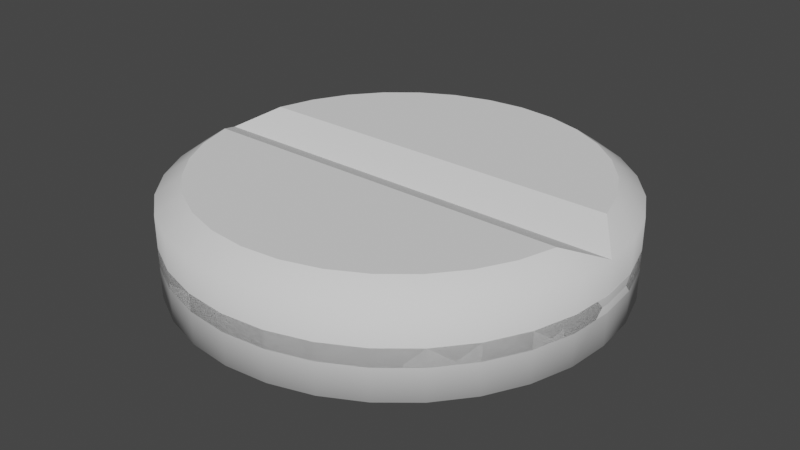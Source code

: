 # Source: round_pill_1.blend  (saved by Blender 3.4.6; exported with 4.5.12 LTS)
import bpy
from mathutils import Matrix  # noqa: F401  (used for matrix-valued properties, if any)

bpy.ops.wm.read_factory_settings(use_empty=True)
scene = bpy.context.scene
scene.name = 'Scene'

# ---- collections
col_collection = bpy.data.collections.new('Collection'); scene.collection.children.link(col_collection)

# ---- node groups
ng_auto_smooth = bpy.data.node_groups.new('Auto Smooth', 'GeometryNodeTree')
_s = ng_auto_smooth.interface.new_socket(name='Geometry', in_out='OUTPUT', socket_type='NodeSocketGeometry')
_s = ng_auto_smooth.interface.new_socket(name='Geometry', in_out='INPUT', socket_type='NodeSocketGeometry')
_s = ng_auto_smooth.interface.new_socket(name='Angle', in_out='INPUT', socket_type='NodeSocketFloat')
_s.subtype = 'ANGLE'
_s.min_value = 0.0
_s.max_value = 3.142
ng_auto_smooth.is_modifier = True
_N = ng_auto_smooth.nodes; _L = ng_auto_smooth.links
n0 = _N.new('NodeGroupOutput'); n0.name = 'Group Output'; n0.location = (480, -100)
n1 = _N.new('NodeGroupInput'); n1.name = 'Group Input'; n1.location = (-420, -300)
n2 = _N.new('NodeGroupInput'); n2.name = 'Group Input.001'; n2.location = (-60, -100)
n3 = _N.new('GeometryNodeSetShadeSmooth'); n3.name = 'Set Shade Smooth'; n3.location = (120, -100)
n3.domain = 'EDGE'
n4 = _N.new('GeometryNodeSetShadeSmooth'); n4.name = 'Set Shade Smooth.001'; n4.location = (300, -100)
n5 = _N.new('GeometryNodeInputMeshEdgeAngle'); n5.name = 'Edge Angle'; n5.location = (-420, -220)
n6 = _N.new('GeometryNodeInputEdgeSmooth'); n6.name = 'Is Edge Smooth'; n6.location = (-60, -160)
n7 = _N.new('GeometryNodeInputShadeSmooth'); n7.name = 'Is Face Smooth'; n7.location = (-240, -340)
n8 = _N.new('FunctionNodeBooleanMath'); n8.name = 'Boolean Math'; n8.location = (-60, -220)
n9 = _N.new('FunctionNodeCompare'); n9.name = 'Compare'; n9.location = (-240, -180)
n9.operation = 'LESS_EQUAL'
_L.new(n5.outputs[0], n9.inputs[0])
_L.new(n4.outputs[0], n0.inputs[0])
_L.new(n1.outputs[1], n9.inputs[1])
_L.new(n9.outputs[0], n8.inputs[0])
_L.new(n7.outputs[0], n8.inputs[1])
_L.new(n2.outputs[0], n3.inputs[0])
_L.new(n6.outputs[0], n3.inputs[1])
_L.new(n3.outputs[0], n4.inputs[0])
_L.new(n8.outputs[0], n3.inputs[2])
n0.is_active_output = True

# ---- world
world_world = bpy.data.worlds.new('World'); scene.world = world_world
world_world.use_nodes = True; world_world.node_tree.nodes.clear()
_N = world_world.node_tree.nodes; _L = world_world.node_tree.links
n0 = _N.new('ShaderNodeOutputWorld'); n0.name = 'World Output'; n0.location = (300, 300)
n1 = _N.new('ShaderNodeBackground'); n1.name = 'Background'; n1.location = (10, 300)
n1.inputs[0].default_value = (0.05088, 0.05088, 0.05088, 1.0)
_L.new(n1.outputs[0], n0.inputs[0])
n0.is_active_output = True
world_world.color = (0.05088, 0.05088, 0.05088)
world_world.use_sun_shadow = False
world_world.sun_shadow_jitter_overblur = 0.0

# ---- meshes
me_cylinder = bpy.data.meshes.new('Cylinder')
me_cylinder.from_pydata([(0.0, 0.8841, 1.0), (0.0, 1.0, 0.6997), (0.1725, 0.8671, 1.0), (0.1951, 0.9808, 0.6997), (0.3383, 0.8168, 1.0), (0.3827, 0.9239, 0.6997), (0.4912, 0.7351, 1.0), (0.5556, 0.8315, 0.6997), (0.6251, 0.6251, 1.0), (0.7071, 0.7071, 0.6997), (0.7351, 0.4912, 1.0), (0.8315, 0.5556, 0.6997), (0.8168, 0.3383, 1.0), (0.9239, 0.3827, 0.6997), (0.8671, 0.1725, 1.0), (0.9808, 0.1951, 0.6997), (0.9966, 0.0, 0.7035), (0.1951, 0.9808, -0.1501), (0.8671, -0.1725, 1.0), (0.9808, -0.1951, 0.6997), (0.8168, -0.3383, 1.0), (0.9239, -0.3827, 0.6997), (0.7351, -0.4912, 1.0), (0.8315, -0.5556, 0.6997), (0.6251, -0.6251, 1.0), (0.7071, -0.7071, 0.6997), (0.4912, -0.7351, 1.0), (0.5556, -0.8315, 0.6997), (0.3383, -0.8168, 1.0), (0.3827, -0.9239, 0.6997), (0.1725, -0.8671, 1.0), (0.1951, -0.9808, 0.6997), (0.0, -0.8841, 1.0), (0.0, -1.0, 0.6997), (-0.1725, -0.8671, 1.0), (-0.1951, -0.9808, 0.6997), (-0.3383, -0.8168, 1.0), (-0.3827, -0.9239, 0.6997), (-0.4912, -0.7351, 1.0), (-0.5556, -0.8315, 0.6997), (-0.6251, -0.6251, 1.0), (-0.7071, -0.7071, 0.6997), (-0.7351, -0.4912, 1.0), (-0.8315, -0.5556, 0.6997), (-0.8168, -0.3383, 1.0), (-0.9239, -0.3827, 0.6997), (-0.8671, -0.1725, 1.0), (-0.9808, -0.1951, 0.6997), (-0.9979, 0.0, 0.7035), (0.0, 1.0, -0.1501), (-0.8671, 0.1725, 1.0), (-0.9808, 0.1951, 0.6997), (-0.8168, 0.3383, 1.0), (-0.9239, 0.3827, 0.6997), (-0.7351, 0.4912, 1.0), (-0.8315, 0.5556, 0.6997), (-0.6251, 0.6251, 1.0), (-0.7071, 0.7071, 0.6997), (-0.4912, 0.7351, 1.0), (-0.5556, 0.8315, 0.6997), (-0.3383, 0.8168, 1.0), (-0.3827, 0.9239, 0.6997), (-0.1725, 0.8671, 1.0), (-0.1951, 0.9808, 0.6997), (-0.1951, 0.9808, -0.1501), (0.3827, 0.9239, -0.1501), (0.5556, 0.8315, -0.1501), (0.7071, 0.7071, -0.1501), (0.8315, 0.5556, -0.1501), (0.9239, 0.3827, -0.1501), (0.9808, 0.1951, -0.1501), (0.9808, -0.1951, -0.1501), (0.9239, -0.3827, -0.1501), (0.8315, -0.5556, -0.1501), (0.7071, -0.7071, -0.1501), (0.5556, -0.8315, -0.1501), (0.3827, -0.9239, -0.1501), (0.1951, -0.9808, -0.1501), (0.0, -1.0, -0.1501), (-0.1951, -0.9808, -0.1501), (-0.3827, -0.9239, -0.1501), (-0.5556, -0.8315, -0.1501), (-0.7071, -0.7071, -0.1501), (-0.8315, -0.5556, -0.1501), (-0.9239, -0.3827, -0.1501), (-0.9808, -0.1951, -0.1501), (-0.9808, 0.1951, -0.1501), (-0.9239, 0.3827, -0.1501), (-0.8315, 0.5556, -0.1501), (-0.7071, 0.7071, -0.1501), (-0.5556, 0.8315, -0.1501), (-0.3827, 0.9239, -0.1501), (0.9983, 0.0, -0.1482), (-0.9989, 0.0, -0.1482), (0.0, 0.8841, -1.0), (0.0, 1.0, -0.6997), (0.1725, 0.8671, -1.0), (0.1951, 0.9808, -0.6997), (0.3383, 0.8168, -1.0), (0.3827, 0.9239, -0.6997), (0.4912, 0.7351, -1.0), (0.5556, 0.8315, -0.6997), (0.6251, 0.6251, -1.0), (0.7071, 0.7071, -0.6997), (0.7351, 0.4912, -1.0), (0.8315, 0.5556, -0.6997), (0.8168, 0.3383, -1.0), (0.9239, 0.3827, -0.6997), (0.8671, 0.1725, -1.0), (0.9808, 0.1951, -0.6997), (0.9966, 0.0, -0.7035), (0.1951, 0.9808, 0.1501), (0.8671, -0.1725, -1.0), (0.9808, -0.1951, -0.6997), (0.8168, -0.3383, -1.0), (0.9239, -0.3827, -0.6997), (0.7351, -0.4912, -1.0), (0.8315, -0.5556, -0.6997), (0.6251, -0.6251, -1.0), (0.7071, -0.7071, -0.6997), (0.4912, -0.7351, -1.0), (0.5556, -0.8315, -0.6997), (0.3383, -0.8168, -1.0), (0.3827, -0.9239, -0.6997), (0.1725, -0.8671, -1.0), (0.1951, -0.9808, -0.6997), (0.0, -0.8841, -1.0), (0.0, -1.0, -0.6997), (-0.1725, -0.8671, -1.0), (-0.1951, -0.9808, -0.6997), (-0.3383, -0.8168, -1.0), (-0.3827, -0.9239, -0.6997), (-0.4912, -0.7351, -1.0), (-0.5556, -0.8315, -0.6997), (-0.6251, -0.6251, -1.0), (-0.7071, -0.7071, -0.6997), (-0.7351, -0.4912, -1.0), (-0.8315, -0.5556, -0.6997), (-0.8168, -0.3383, -1.0), (-0.9239, -0.3827, -0.6997), (-0.8671, -0.1725, -1.0), (-0.9808, -0.1951, -0.6997), (-0.9979, 0.0, -0.7035), (0.0, 1.0, 0.1501), (-0.8671, 0.1725, -1.0), (-0.9808, 0.1951, -0.6997), (-0.8168, 0.3383, -1.0), (-0.9239, 0.3827, -0.6997), (-0.7351, 0.4912, -1.0), (-0.8315, 0.5556, -0.6997), (-0.6251, 0.6251, -1.0), (-0.7071, 0.7071, -0.6997), (-0.4912, 0.7351, -1.0), (-0.5556, 0.8315, -0.6997), (-0.3383, 0.8168, -1.0), (-0.3827, 0.9239, -0.6997), (-0.1725, 0.8671, -1.0), (-0.1951, 0.9808, -0.6997), (-0.1951, 0.9808, 0.1501), (0.3827, 0.9239, 0.1501), (0.5556, 0.8315, 0.1501), (0.7071, 0.7071, 0.1501), (0.8315, 0.5556, 0.1501), (0.9239, 0.3827, 0.1501), (0.9808, 0.1951, 0.1501), (0.9808, -0.1951, 0.1501), (0.9239, -0.3827, 0.1501), (0.8315, -0.5556, 0.1501), (0.7071, -0.7071, 0.1501), (0.5556, -0.8315, 0.1501), (0.3827, -0.9239, 0.1501), (0.1951, -0.9808, 0.1501), (0.0, -1.0, 0.1501), (-0.1951, -0.9808, 0.1501), (-0.3827, -0.9239, 0.1501), (-0.5556, -0.8315, 0.1501), (-0.7071, -0.7071, 0.1501), (-0.8315, -0.5556, 0.1501), (-0.9239, -0.3827, 0.1501), (-0.9808, -0.1951, 0.1501), (-0.9808, 0.1951, 0.1501), (-0.9239, 0.3827, 0.1501), (-0.8315, 0.5556, 0.1501), (-0.7071, 0.7071, 0.1501), (-0.5556, 0.8315, 0.1501), (-0.3827, 0.9239, 0.1501), (0.9983, 0.0, 0.1482), (-0.9989, 0.0, 0.1482)], [], [(64, 63, 1, 49), (65, 5, 7, 66), (66, 7, 9, 67), (67, 9, 11, 68), (68, 11, 13, 69), (69, 13, 15, 70), (70, 15, 16, 92), (92, 16, 19, 71), (71, 19, 21, 72), (72, 21, 23, 73), (73, 23, 25, 74), (74, 25, 27, 75), (75, 27, 29, 76), (76, 29, 31, 77), (77, 31, 33, 78), (78, 33, 35, 79), (79, 35, 37, 80), (80, 37, 39, 81), (81, 39, 41, 82), (82, 41, 43, 83), (83, 43, 45, 84), (84, 45, 47, 85), (85, 47, 48, 93), (93, 48, 51, 86), (86, 51, 53, 87), (87, 53, 55, 88), (88, 55, 57, 89), (89, 57, 59, 90), (90, 59, 61, 91), (91, 61, 63, 64), (49, 1, 3, 17), (17, 3, 5, 65), (3, 1, 0, 2), (5, 3, 2, 4), (7, 5, 4, 6), (9, 7, 6, 8), (11, 9, 8, 10), (13, 11, 10, 12), (15, 13, 12, 14), (16, 15, 14), (19, 16, 18), (21, 19, 18, 20), (23, 21, 20, 22), (25, 23, 22, 24), (27, 25, 24, 26), (29, 27, 26, 28), (31, 29, 28, 30), (33, 31, 30, 32), (35, 33, 32, 34), (37, 35, 34, 36), (39, 37, 36, 38), (41, 39, 38, 40), (43, 41, 40, 42), (45, 43, 42, 44), (47, 45, 44, 46), (48, 47, 46), (51, 48, 50), (53, 51, 50, 52), (55, 53, 52, 54), (57, 55, 54, 56), (59, 57, 56, 58), (61, 59, 58, 60), (63, 61, 60, 62), (1, 63, 62, 0), (2, 0, 62, 60, 58, 56, 54, 52, 50, 14, 12, 10, 8, 6, 4), (16, 48, 46, 18), (14, 50, 48, 16), (18, 46, 44, 42, 40, 38, 36, 34, 32, 30, 28, 26, 24, 22, 20), (64, 49, 17, 65, 66, 67, 68, 69, 70, 92, 71, 72, 73, 74, 75, 76, 77, 78, 79, 80, 81, 82, 83, 84, 85, 93, 86, 87, 88, 89, 90, 91), (158, 143, 95, 157), (159, 160, 101, 99), (160, 161, 103, 101), (161, 162, 105, 103), (162, 163, 107, 105), (163, 164, 109, 107), (164, 186, 110, 109), (186, 165, 113, 110), (165, 166, 115, 113), (166, 167, 117, 115), (167, 168, 119, 117), (168, 169, 121, 119), (169, 170, 123, 121), (170, 171, 125, 123), (171, 172, 127, 125), (172, 173, 129, 127), (173, 174, 131, 129), (174, 175, 133, 131), (175, 176, 135, 133), (176, 177, 137, 135), (177, 178, 139, 137), (178, 179, 141, 139), (179, 187, 142, 141), (187, 180, 145, 142), (180, 181, 147, 145), (181, 182, 149, 147), (182, 183, 151, 149), (183, 184, 153, 151), (184, 185, 155, 153), (185, 158, 157, 155), (143, 111, 97, 95), (111, 159, 99, 97), (97, 96, 94, 95), (99, 98, 96, 97), (101, 100, 98, 99), (103, 102, 100, 101), (105, 104, 102, 103), (107, 106, 104, 105), (109, 108, 106, 107), (110, 108, 109), (113, 112, 110), (115, 114, 112, 113), (117, 116, 114, 115), (119, 118, 116, 117), (121, 120, 118, 119), (123, 122, 120, 121), (125, 124, 122, 123), (127, 126, 124, 125), (129, 128, 126, 127), (131, 130, 128, 129), (133, 132, 130, 131), (135, 134, 132, 133), (137, 136, 134, 135), (139, 138, 136, 137), (141, 140, 138, 139), (142, 140, 141), (145, 144, 142), (147, 146, 144, 145), (149, 148, 146, 147), (151, 150, 148, 149), (153, 152, 150, 151), (155, 154, 152, 153), (157, 156, 154, 155), (95, 94, 156, 157), (96, 98, 100, 102, 104, 106, 108, 144, 146, 148, 150, 152, 154, 156, 94), (110, 112, 140, 142), (108, 110, 142, 144), (112, 114, 116, 118, 120, 122, 124, 126, 128, 130, 132, 134, 136, 138, 140), (158, 185, 184, 183, 182, 181, 180, 187, 179, 178, 177, 176, 175, 174, 173, 172, 171, 170, 169, 168, 167, 166, 165, 186, 164, 163, 162, 161, 160, 159, 111, 143)])
me_cylinder.polygons.foreach_set('use_smooth', [True] * 138)
_uv = me_cylinder.uv_layers.new(name='UVMap')
_uv.uv.foreach_set('vector', [0.03125, 0.7356, 0.03125, 0.9712, 0.0, 0.9712, 0.0, 0.7356, 0.9375, 0.7356, 0.9375, 0.9712, 0.9062, 0.9712, 0.9062, 0.7356, 0.9062, 0.7356, 0.9062, 0.9712, 0.875, 0.9712, 0.875, 0.7356, 0.875, 0.7356, 0.875, 0.9712, 0.8438, 0.9712, 0.8438, 0.7356, 0.8438, 0.7356, 0.8438, 0.9712, 0.8125, 0.9712, 0.8125, 0.7356, 0.8125, 0.7356, 0.8125, 0.9712, 0.7812, 0.9712, 0.7812, 0.7356, 0.7812, 0.7356, 0.7812, 0.9712, 0.75, 0.9712, 0.75, 0.7356, 0.75, 0.7356, 0.75, 0.9712, 0.7188, 0.9712, 0.7188, 0.7356, 0.7188, 0.7356, 0.7188, 0.9712, 0.6875, 0.9712, 0.6875, 0.7356, 0.6875, 0.7356, 0.6875, 0.9712, 0.6562, 0.9712, 0.6562, 0.7356, 0.6562, 0.7356, 0.6562, 0.9712, 0.625, 0.9712, 0.625, 0.7356, 0.625, 0.7356, 0.625, 0.9712, 0.5938, 0.9712, 0.5938, 0.7356, 0.5938, 0.7356, 0.5938, 0.9712, 0.5625, 0.9712, 0.5625, 0.7356, 0.5625, 0.7356, 0.5625, 0.9712, 0.5312, 0.9712, 0.5312, 0.7356, 0.5312, 0.7356, 0.5312, 0.9712, 0.5, 0.9712, 0.5, 0.7356, 0.5, 0.7356, 0.5, 0.9712, 0.4688, 0.9712, 0.4688, 0.7356, 0.4688, 0.7356, 0.4688, 0.9712, 0.4375, 0.9712, 0.4375, 0.7356, 0.4375, 0.7356, 0.4375, 0.9712, 0.4062, 0.9712, 0.4062, 0.7356, 0.4062, 0.7356, 0.4062, 0.9712, 0.375, 0.9712, 0.375, 0.7356, 0.375, 0.7356, 0.375, 0.9712, 0.3438, 0.9712, 0.3438, 0.7356, 0.3438, 0.7356, 0.3438, 0.9712, 0.3125, 0.9712, 0.3125, 0.7356, 0.3125, 0.7356, 0.3125, 0.9712, 0.2812, 0.9712, 0.2812, 0.7356, 0.2812, 0.7356, 0.2812, 0.9712, 0.25, 0.9712, 0.25, 0.7356, 0.25, 0.7356, 0.25, 0.9712, 0.2188, 0.9712, 0.2188, 0.7356, 0.2188, 0.7356, 0.2188, 0.9712, 0.1875, 0.9712, 0.1875, 0.7356, 0.1875, 0.7356, 0.1875, 0.9712, 0.1562, 0.9712, 0.1562, 0.7356, 0.1562, 0.7356, 0.1562, 0.9712, 0.125, 0.9712, 0.125, 0.7356, 0.125, 0.7356, 0.125, 0.9712, 0.09375, 0.9712, 0.09375, 0.7356, 0.09375, 0.7356, 0.09375, 0.9712, 0.0625, 0.9712, 0.0625, 0.7356, 0.0625, 0.7356, 0.0625, 0.9712, 0.03125, 0.9712, 0.03125, 0.7356, 1.0, 0.7356, 1.0, 0.9712, 0.9688, 0.9712, 0.9688, 0.7356, 0.9688, 0.7356, 0.9688, 0.9712, 0.9375, 0.9712, 0.9375, 0.7356, 0.2968, 0.4854, 0.25, 0.49, 0.25, 0.4622, 0.2914, 0.4581, 0.3418, 0.4717, 0.2968, 0.4854, 0.2914, 0.4581, 0.3312, 0.446, 0.3833, 0.4496, 0.3418, 0.4717, 0.3312, 0.446, 0.3679, 0.4264, 0.4197, 0.4197, 0.3833, 0.4496, 0.3679, 0.4264, 0.4, 0.4, 0.4496, 0.3833, 0.4197, 0.4197, 0.4, 0.4, 0.4264, 0.3679, 0.4717, 0.3418, 0.4496, 0.3833, 0.4264, 0.3679, 0.446, 0.3312, 0.4854, 0.2968, 0.4717, 0.3418, 0.446, 0.3312, 0.4581, 0.2914, 0.49, 0.25, 0.4854, 0.2968, 0.4581, 0.2914, 0.4854, 0.2032, 0.4622, 0.25, 0.4581, 0.2086, 0.4717, 0.1582, 0.4854, 0.2032, 0.4581, 0.2086, 0.446, 0.1688, 0.4496, 0.1167, 0.4717, 0.1582, 0.446, 0.1688, 0.4264, 0.1321, 0.4197, 0.08029, 0.4496, 0.1167, 0.4264, 0.1321, 0.4, 0.09997, 0.3833, 0.05045, 0.4197, 0.08029, 0.4, 0.09997, 0.3679, 0.07358, 0.3418, 0.02827, 0.3833, 0.05045, 0.3679, 0.07358, 0.3312, 0.05397, 0.2968, 0.01461, 0.3418, 0.02827, 0.3312, 0.05397, 0.2914, 0.0419, 0.25, 0.01, 0.2968, 0.01461, 0.2914, 0.0419, 0.25, 0.03782, 0.2032, 0.01461, 0.25, 0.01, 0.25, 0.03782, 0.2086, 0.0419, 0.1582, 0.02827, 0.2032, 0.01461, 0.2086, 0.0419, 0.1688, 0.05397, 0.1167, 0.05045, 0.1582, 0.02827, 0.1688, 0.05397, 0.1321, 0.07358, 0.08029, 0.08029, 0.1167, 0.05045, 0.1321, 0.07358, 0.09997, 0.09997, 0.05045, 0.1167, 0.08029, 0.08029, 0.09997, 0.09997, 0.07358, 0.1321, 0.02827, 0.1582, 0.05045, 0.1167, 0.07358, 0.1321, 0.05397, 0.1688, 0.01461, 0.2032, 0.02827, 0.1582, 0.05397, 0.1688, 0.0419, 0.2086, 0.01, 0.25, 0.01461, 0.2032, 0.0419, 0.2086, 0.01461, 0.2968, 0.03782, 0.25, 0.0419, 0.2914, 0.02827, 0.3418, 0.01461, 0.2968, 0.0419, 0.2914, 0.05397, 0.3312, 0.05045, 0.3833, 0.02827, 0.3418, 0.05397, 0.3312, 0.07358, 0.3679, 0.08029, 0.4197, 0.05045, 0.3833, 0.07358, 0.3679, 0.09997, 0.4, 0.1167, 0.4496, 0.08029, 0.4197, 0.09997, 0.4, 0.1321, 0.4264, 0.1582, 0.4717, 0.1167, 0.4496, 0.1321, 0.4264, 0.1688, 0.446, 0.2032, 0.4854, 0.1582, 0.4717, 0.1688, 0.446, 0.2086, 0.4581, 0.25, 0.49, 0.2032, 0.4854, 0.2086, 0.4581, 0.25, 0.4622, 0.2914, 0.4581, 0.25, 0.4622, 0.2086, 0.4581, 0.1688, 0.446, 0.1321, 0.4264, 0.09997, 0.4, 0.07358, 0.3679, 0.05397, 0.3312, 0.0419, 0.2914, 0.4581, 0.2914, 0.446, 0.3312, 0.4264, 0.3679, 0.4, 0.4, 0.3679, 0.4264, 0.3312, 0.446, 0.4622, 0.25, 0.03782, 0.25, 0.0419, 0.2086, 0.4581, 0.2086, 0.4581, 0.2914, 0.0419, 0.2914, 0.03782, 0.25, 0.4622, 0.25, 0.4581, 0.2086, 0.0419, 0.2086, 0.05397, 0.1688, 0.07358, 0.1321, 0.09997, 0.09997, 0.1321, 0.07358, 0.1688, 0.05397, 0.2086, 0.0419, 0.25, 0.03782, 0.2914, 0.0419, 0.3312, 0.05397, 0.3679, 0.07358, 0.4, 0.09997, 0.4264, 0.1321, 0.446, 0.1688, 0.03125, 0.7356, 1.0, 0.7356, 0.9688, 0.7356, 0.9375, 0.7356, 0.9062, 0.7356, 0.875, 0.7356, 0.8438, 0.7356, 0.8125, 0.7356, 0.7812, 0.7356, 0.75, 0.7356, 0.7188, 0.7356, 0.6875, 0.7356, 0.6562, 0.7356, 0.625, 0.7356, 0.5938, 0.7356, 0.5625, 0.7356, 0.5312, 0.7356, 0.5, 0.7356, 0.4688, 0.7356, 0.4375, 0.7356, 0.4062, 0.7356, 0.375, 0.7356, 0.3438, 0.7356, 0.3125, 0.7356, 0.2812, 0.7356, 0.25, 0.7356, 0.2188, 0.7356, 0.1875, 0.7356, 0.1562, 0.7356, 0.125, 0.7356, 0.09375, 0.7356, 0.0625, 0.7356, 0.03125, 0.7356, 0.0, 0.7356, 0.0, 0.9712, 0.03125, 0.9712, 0.9375, 0.7356, 0.9062, 0.7356, 0.9062, 0.9712, 0.9375, 0.9712, 0.9062, 0.7356, 0.875, 0.7356, 0.875, 0.9712, 0.9062, 0.9712, 0.875, 0.7356, 0.8438, 0.7356, 0.8438, 0.9712, 0.875, 0.9712, 0.8438, 0.7356, 0.8125, 0.7356, 0.8125, 0.9712, 0.8438, 0.9712, 0.8125, 0.7356, 0.7812, 0.7356, 0.7812, 0.9712, 0.8125, 0.9712, 0.7812, 0.7356, 0.75, 0.7356, 0.75, 0.9712, 0.7812, 0.9712, 0.75, 0.7356, 0.7188, 0.7356, 0.7188, 0.9712, 0.75, 0.9712, 0.7188, 0.7356, 0.6875, 0.7356, 0.6875, 0.9712, 0.7188, 0.9712, 0.6875, 0.7356, 0.6562, 0.7356, 0.6562, 0.9712, 0.6875, 0.9712, 0.6562, 0.7356, 0.625, 0.7356, 0.625, 0.9712, 0.6562, 0.9712, 0.625, 0.7356, 0.5938, 0.7356, 0.5938, 0.9712, 0.625, 0.9712, 0.5938, 0.7356, 0.5625, 0.7356, 0.5625, 0.9712, 0.5938, 0.9712, 0.5625, 0.7356, 0.5312, 0.7356, 0.5312, 0.9712, 0.5625, 0.9712, 0.5312, 0.7356, 0.5, 0.7356, 0.5, 0.9712, 0.5312, 0.9712, 0.5, 0.7356, 0.4688, 0.7356, 0.4688, 0.9712, 0.5, 0.9712, 0.4688, 0.7356, 0.4375, 0.7356, 0.4375, 0.9712, 0.4688, 0.9712, 0.4375, 0.7356, 0.4062, 0.7356, 0.4062, 0.9712, 0.4375, 0.9712, 0.4062, 0.7356, 0.375, 0.7356, 0.375, 0.9712, 0.4062, 0.9712, 0.375, 0.7356, 0.3438, 0.7356, 0.3438, 0.9712, 0.375, 0.9712, 0.3438, 0.7356, 0.3125, 0.7356, 0.3125, 0.9712, 0.3438, 0.9712, 0.3125, 0.7356, 0.2812, 0.7356, 0.2812, 0.9712, 0.3125, 0.9712, 0.2812, 0.7356, 0.25, 0.7356, 0.25, 0.9712, 0.2812, 0.9712, 0.25, 0.7356, 0.2188, 0.7356, 0.2188, 0.9712, 0.25, 0.9712, 0.2188, 0.7356, 0.1875, 0.7356, 0.1875, 0.9712, 0.2188, 0.9712, 0.1875, 0.7356, 0.1562, 0.7356, 0.1562, 0.9712, 0.1875, 0.9712, 0.1562, 0.7356, 0.125, 0.7356, 0.125, 0.9712, 0.1562, 0.9712, 0.125, 0.7356, 0.09375, 0.7356, 0.09375, 0.9712, 0.125, 0.9712, 0.09375, 0.7356, 0.0625, 0.7356, 0.0625, 0.9712, 0.09375, 0.9712, 0.0625, 0.7356, 0.03125, 0.7356, 0.03125, 0.9712, 0.0625, 0.9712, 1.0, 0.7356, 0.9688, 0.7356, 0.9688, 0.9712, 1.0, 0.9712, 0.9688, 0.7356, 0.9375, 0.7356, 0.9375, 0.9712, 0.9688, 0.9712, 0.2968, 0.4854, 0.2914, 0.4581, 0.25, 0.4622, 0.25, 0.49, 0.3418, 0.4717, 0.3312, 0.446, 0.2914, 0.4581, 0.2968, 0.4854, 0.3833, 0.4496, 0.3679, 0.4264, 0.3312, 0.446, 0.3418, 0.4717, 0.4197, 0.4197, 0.4, 0.4, 0.3679, 0.4264, 0.3833, 0.4496, 0.4496, 0.3833, 0.4264, 0.3679, 0.4, 0.4, 0.4197, 0.4197, 0.4717, 0.3418, 0.446, 0.3312, 0.4264, 0.3679, 0.4496, 0.3833, 0.4854, 0.2968, 0.4581, 0.2914, 0.446, 0.3312, 0.4717, 0.3418, 0.49, 0.25, 0.4581, 0.2914, 0.4854, 0.2968, 0.4854, 0.2032, 0.4581, 0.2086, 0.4622, 0.25, 0.4717, 0.1582, 0.446, 0.1688, 0.4581, 0.2086, 0.4854, 0.2032, 0.4496, 0.1167, 0.4264, 0.1321, 0.446, 0.1688, 0.4717, 0.1582, 0.4197, 0.08029, 0.4, 0.09997, 0.4264, 0.1321, 0.4496, 0.1167, 0.3833, 0.05045, 0.3679, 0.07358, 0.4, 0.09997, 0.4197, 0.08029, 0.3418, 0.02827, 0.3312, 0.05397, 0.3679, 0.07358, 0.3833, 0.05045, 0.2968, 0.01461, 0.2914, 0.0419, 0.3312, 0.05397, 0.3418, 0.02827, 0.25, 0.01, 0.25, 0.03782, 0.2914, 0.0419, 0.2968, 0.01461, 0.2032, 0.01461, 0.2086, 0.0419, 0.25, 0.03782, 0.25, 0.01, 0.1582, 0.02827, 0.1688, 0.05397, 0.2086, 0.0419, 0.2032, 0.01461, 0.1167, 0.05045, 0.1321, 0.07358, 0.1688, 0.05397, 0.1582, 0.02827, 0.08029, 0.08029, 0.09997, 0.09997, 0.1321, 0.07358, 0.1167, 0.05045, 0.05045, 0.1167, 0.07358, 0.1321, 0.09997, 0.09997, 0.08029, 0.08029, 0.02827, 0.1582, 0.05397, 0.1688, 0.07358, 0.1321, 0.05045, 0.1167, 0.01461, 0.2032, 0.0419, 0.2086, 0.05397, 0.1688, 0.02827, 0.1582, 0.01, 0.25, 0.0419, 0.2086, 0.01461, 0.2032, 0.01461, 0.2968, 0.0419, 0.2914, 0.03782, 0.25, 0.02827, 0.3418, 0.05397, 0.3312, 0.0419, 0.2914, 0.01461, 0.2968, 0.05045, 0.3833, 0.07358, 0.3679, 0.05397, 0.3312, 0.02827, 0.3418, 0.08029, 0.4197, 0.09997, 0.4, 0.07358, 0.3679, 0.05045, 0.3833, 0.1167, 0.4496, 0.1321, 0.4264, 0.09997, 0.4, 0.08029, 0.4197, 0.1582, 0.4717, 0.1688, 0.446, 0.1321, 0.4264, 0.1167, 0.4496, 0.2032, 0.4854, 0.2086, 0.4581, 0.1688, 0.446, 0.1582, 0.4717, 0.25, 0.49, 0.25, 0.4622, 0.2086, 0.4581, 0.2032, 0.4854, 0.2914, 0.4581, 0.3312, 0.446, 0.3679, 0.4264, 0.4, 0.4, 0.4264, 0.3679, 0.446, 0.3312, 0.4581, 0.2914, 0.0419, 0.2914, 0.05397, 0.3312, 0.07358, 0.3679, 0.09997, 0.4, 0.1321, 0.4264, 0.1688, 0.446, 0.2086, 0.4581, 0.25, 0.4622, 0.4622, 0.25, 0.4581, 0.2086, 0.0419, 0.2086, 0.03782, 0.25, 0.4581, 0.2914, 0.4622, 0.25, 0.03782, 0.25, 0.0419, 0.2914, 0.4581, 0.2086, 0.446, 0.1688, 0.4264, 0.1321, 0.4, 0.09997, 0.3679, 0.07358, 0.3312, 0.05397, 0.2914, 0.0419, 0.25, 0.03782, 0.2086, 0.0419, 0.1688, 0.05397, 0.1321, 0.07358, 0.09997, 0.09997, 0.07358, 0.1321, 0.05397, 0.1688, 0.0419, 0.2086, 0.03125, 0.7356, 0.0625, 0.7356, 0.09375, 0.7356, 0.125, 0.7356, 0.1562, 0.7356, 0.1875, 0.7356, 0.2188, 0.7356, 0.25, 0.7356, 0.2812, 0.7356, 0.3125, 0.7356, 0.3438, 0.7356, 0.375, 0.7356, 0.4062, 0.7356, 0.4375, 0.7356, 0.4688, 0.7356, 0.5, 0.7356, 0.5312, 0.7356, 0.5625, 0.7356, 0.5938, 0.7356, 0.625, 0.7356, 0.6562, 0.7356, 0.6875, 0.7356, 0.7188, 0.7356, 0.75, 0.7356, 0.7812, 0.7356, 0.8125, 0.7356, 0.8438, 0.7356, 0.875, 0.7356, 0.9062, 0.7356, 0.9375, 0.7356, 0.9688, 0.7356, 1.0, 0.7356])
me_cylinder.update()

# ---- objects
ob_cylinder = bpy.data.objects.new('Cylinder', me_cylinder)

# ---- transforms, parenting, visibility, modifiers, constraints
ob_cylinder.location = (0.0, 0.0, 0.0)
ob_cylinder.scale = (1.0, 1.0, 0.264)
_m = ob_cylinder.modifiers.new('Auto Smooth', 'NODES')
_m.node_group = ng_auto_smooth
_gi = [s.identifier for s in ng_auto_smooth.interface.items_tree if s.item_type == 'SOCKET' and s.in_out == 'INPUT']
_m[_gi[1]] = 0.5236  # Angle

# ---- collection membership
col_collection.objects.link(ob_cylinder)

# ---- scene / render settings (as saved in the file)
scene.frame_start = 1; scene.frame_end = 250; scene.frame_set(1)
scene.render.engine = 'BLENDER_EEVEE_NEXT'
scene.cycles.sampling_pattern = 'TABULATED_SOBOL'
scene.cycles.use_light_tree = False
scene.view_settings.view_transform = 'Filmic'
bpy.context.view_layer.update()

# ---- added for rendering (the .blend has no active camera and no usable light): camera, sun
cam_auto = bpy.data.cameras.new('AutoCamera')
cam_auto.lens = 50.0
cam_auto.sensor_width = 36.0
cam_auto.clip_end = 1000.0
ob_auto_camera = bpy.data.objects.new('AutoCamera', cam_auto)
scene.collection.objects.link(ob_auto_camera)
ob_auto_camera.location = (2.66005, -3.19244, 2.12829)
ob_auto_camera.rotation_euler = (1.09748, -7.21219e-08, 0.694738)
scene.camera = ob_auto_camera
light_auto_sun = bpy.data.lights.new('AutoSun', 'SUN')
light_auto_sun.energy = 3.0
light_auto_sun.angle = 0.0523599
ob_auto_sun = bpy.data.objects.new('AutoSun', light_auto_sun)
scene.collection.objects.link(ob_auto_sun)
ob_auto_sun.rotation_euler = (0.872665, 0.174533, 0.523599)
bpy.context.view_layer.update()
